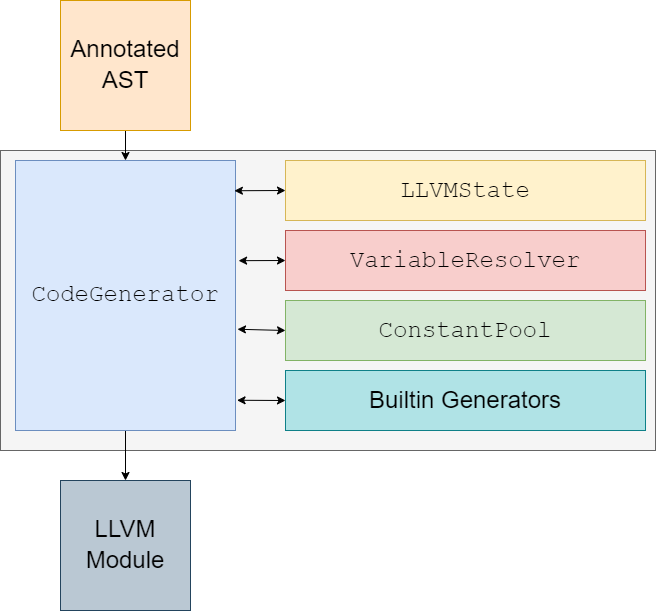

The diagram above was exported from draw.io. Its source (the exported page's mxGraphModel, read from the mxfile embedded in the PNG):
<mxGraphModel dx="1730" dy="815" grid="1" gridSize="10" guides="1" tooltips="1" connect="1" arrows="1" fold="1" page="1" pageScale="1" pageWidth="850" pageHeight="1100" math="0" shadow="0">
  <root>
    <mxCell id="0" />
    <mxCell id="1" parent="0" />
    <mxCell id="gpIWdjvtxpaZ80oYDHS9-56" value="" style="rounded=0;whiteSpace=wrap;html=1;labelBackgroundColor=none;fontFamily=Courier New;fontSize=24;fillColor=#f5f5f5;fontColor=#333333;strokeColor=#666666;" vertex="1" parent="1">
      <mxGeometry x="425" y="340" width="655" height="300" as="geometry" />
    </mxCell>
    <mxCell id="gpIWdjvtxpaZ80oYDHS9-60" style="edgeStyle=none;rounded=0;orthogonalLoop=1;jettySize=auto;html=1;exitX=0.5;exitY=1;exitDx=0;exitDy=0;entryX=0.5;entryY=0;entryDx=0;entryDy=0;fontFamily=Helvetica;fontSize=24;startArrow=none;startFill=0;endArrow=classic;endFill=1;" edge="1" parent="1" source="gpIWdjvtxpaZ80oYDHS9-55" target="gpIWdjvtxpaZ80oYDHS9-59">
      <mxGeometry relative="1" as="geometry" />
    </mxCell>
    <mxCell id="gpIWdjvtxpaZ80oYDHS9-55" value="&lt;font face=&quot;Courier New&quot; style=&quot;font-size: 24px&quot;&gt;CodeGenerator&lt;/font&gt;" style="rounded=0;whiteSpace=wrap;html=1;labelBackgroundColor=none;fontFamily=Helvetica;fontSize=18;fillColor=#dae8fc;strokeColor=#6c8ebf;" vertex="1" parent="1">
      <mxGeometry x="440" y="350" width="220" height="270" as="geometry" />
    </mxCell>
    <mxCell id="gpIWdjvtxpaZ80oYDHS9-58" style="edgeStyle=none;rounded=0;orthogonalLoop=1;jettySize=auto;html=1;fontFamily=Helvetica;fontSize=24;startArrow=none;startFill=0;endArrow=classic;endFill=1;" edge="1" parent="1" source="gpIWdjvtxpaZ80oYDHS9-57" target="gpIWdjvtxpaZ80oYDHS9-55">
      <mxGeometry relative="1" as="geometry" />
    </mxCell>
    <mxCell id="gpIWdjvtxpaZ80oYDHS9-57" value="&lt;font face=&quot;Helvetica&quot;&gt;Annotated AST&lt;/font&gt;" style="whiteSpace=wrap;html=1;aspect=fixed;labelBackgroundColor=none;fontFamily=Courier New;fontSize=24;fillColor=#ffe6cc;strokeColor=#d79b00;" vertex="1" parent="1">
      <mxGeometry x="485" y="190" width="130" height="130" as="geometry" />
    </mxCell>
    <mxCell id="gpIWdjvtxpaZ80oYDHS9-59" value="&lt;font face=&quot;Helvetica&quot;&gt;LLVM Module&lt;/font&gt;" style="whiteSpace=wrap;html=1;aspect=fixed;labelBackgroundColor=none;fontFamily=Courier New;fontSize=24;fillColor=#bac8d3;strokeColor=#23445d;" vertex="1" parent="1">
      <mxGeometry x="485" y="670" width="130" height="130" as="geometry" />
    </mxCell>
    <mxCell id="gpIWdjvtxpaZ80oYDHS9-88" style="edgeStyle=none;rounded=0;orthogonalLoop=1;jettySize=auto;html=1;exitX=0;exitY=0.5;exitDx=0;exitDy=0;entryX=0.995;entryY=0.112;entryDx=0;entryDy=0;fontFamily=Courier New;fontSize=18;startArrow=classic;startFill=1;endArrow=classic;endFill=1;entryPerimeter=0;" edge="1" parent="1" source="gpIWdjvtxpaZ80oYDHS9-62" target="gpIWdjvtxpaZ80oYDHS9-55">
      <mxGeometry relative="1" as="geometry" />
    </mxCell>
    <mxCell id="gpIWdjvtxpaZ80oYDHS9-62" value="&lt;font face=&quot;Courier New&quot;&gt;LLVMState&lt;/font&gt;" style="rounded=0;whiteSpace=wrap;html=1;labelBackgroundColor=none;fontFamily=Helvetica;fontSize=24;fillColor=#fff2cc;strokeColor=#d6b656;" vertex="1" parent="1">
      <mxGeometry x="710" y="350" width="360" height="60" as="geometry" />
    </mxCell>
    <mxCell id="gpIWdjvtxpaZ80oYDHS9-89" style="edgeStyle=none;rounded=0;orthogonalLoop=1;jettySize=auto;html=1;exitX=0;exitY=0.5;exitDx=0;exitDy=0;fontFamily=Courier New;fontSize=18;startArrow=classic;startFill=1;endArrow=classic;endFill=1;entryX=1.014;entryY=0.371;entryDx=0;entryDy=0;entryPerimeter=0;" edge="1" parent="1" source="gpIWdjvtxpaZ80oYDHS9-64" target="gpIWdjvtxpaZ80oYDHS9-55">
      <mxGeometry relative="1" as="geometry">
        <mxPoint x="660" y="480" as="targetPoint" />
      </mxGeometry>
    </mxCell>
    <mxCell id="gpIWdjvtxpaZ80oYDHS9-64" value="&lt;font face=&quot;Courier New&quot;&gt;VariableResolver&lt;/font&gt;" style="rounded=0;whiteSpace=wrap;html=1;labelBackgroundColor=none;fontFamily=Helvetica;fontSize=24;fillColor=#f8cecc;strokeColor=#b85450;" vertex="1" parent="1">
      <mxGeometry x="710" y="420" width="360" height="60" as="geometry" />
    </mxCell>
    <mxCell id="gpIWdjvtxpaZ80oYDHS9-92" style="edgeStyle=none;rounded=0;orthogonalLoop=1;jettySize=auto;html=1;exitX=0;exitY=0.5;exitDx=0;exitDy=0;fontFamily=Courier New;fontSize=18;startArrow=classic;startFill=1;endArrow=classic;endFill=1;entryX=1.009;entryY=0.625;entryDx=0;entryDy=0;entryPerimeter=0;" edge="1" parent="1" source="gpIWdjvtxpaZ80oYDHS9-66" target="gpIWdjvtxpaZ80oYDHS9-55">
      <mxGeometry relative="1" as="geometry" />
    </mxCell>
    <mxCell id="gpIWdjvtxpaZ80oYDHS9-66" value="&lt;font face=&quot;Courier New&quot;&gt;ConstantPool&lt;/font&gt;" style="rounded=0;whiteSpace=wrap;html=1;labelBackgroundColor=none;fontFamily=Helvetica;fontSize=24;fillColor=#d5e8d4;strokeColor=#82b366;" vertex="1" parent="1">
      <mxGeometry x="710" y="490" width="360" height="60" as="geometry" />
    </mxCell>
    <mxCell id="gpIWdjvtxpaZ80oYDHS9-94" style="edgeStyle=none;rounded=0;orthogonalLoop=1;jettySize=auto;html=1;exitX=0;exitY=0.5;exitDx=0;exitDy=0;entryX=1.007;entryY=0.888;entryDx=0;entryDy=0;fontFamily=Courier New;fontSize=18;startArrow=classic;startFill=1;endArrow=classic;endFill=1;entryPerimeter=0;" edge="1" parent="1" source="gpIWdjvtxpaZ80oYDHS9-67" target="gpIWdjvtxpaZ80oYDHS9-55">
      <mxGeometry relative="1" as="geometry" />
    </mxCell>
    <mxCell id="gpIWdjvtxpaZ80oYDHS9-67" value="Builtin Generators" style="rounded=0;whiteSpace=wrap;html=1;labelBackgroundColor=none;fontFamily=Helvetica;fontSize=24;fillColor=#b0e3e6;strokeColor=#0e8088;" vertex="1" parent="1">
      <mxGeometry x="710" y="560" width="360" height="60" as="geometry" />
    </mxCell>
  </root>
</mxGraphModel>